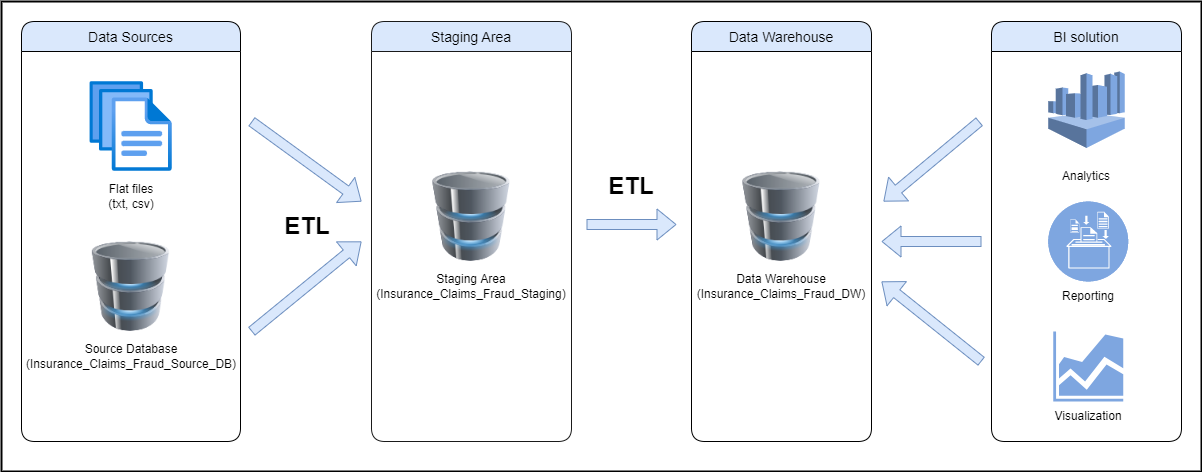

The diagram above was exported from draw.io. Its source (the exported page's mxGraphModel, read from the mxfile embedded in the PNG):
<mxGraphModel dx="1038" dy="547" grid="1" gridSize="10" guides="1" tooltips="1" connect="1" arrows="1" fold="1" page="1" pageScale="1" pageWidth="850" pageHeight="1100" math="0" shadow="0">
  <root>
    <mxCell id="0" />
    <mxCell id="1" parent="0" />
    <mxCell id="C5E7xHjGpRdtD_EEzqpj-47" value="" style="rounded=0;whiteSpace=wrap;html=1;fontSize=24;strokeWidth=2;" parent="1" vertex="1">
      <mxGeometry x="40" y="40" width="1200" height="470" as="geometry" />
    </mxCell>
    <mxCell id="C5E7xHjGpRdtD_EEzqpj-17" value="" style="group" parent="1" vertex="1" connectable="0">
      <mxGeometry x="60" y="60" width="219" height="420" as="geometry" />
    </mxCell>
    <mxCell id="C5E7xHjGpRdtD_EEzqpj-1" value="Data Sources" style="swimlane;childLayout=stackLayout;horizontal=1;startSize=30;horizontalStack=0;rounded=1;fontSize=14;fontStyle=0;strokeWidth=1;resizeParent=0;resizeLast=1;shadow=0;dashed=0;align=center;fillColor=#dae8fc;strokeColor=#000000;" parent="C5E7xHjGpRdtD_EEzqpj-17" vertex="1">
      <mxGeometry width="219" height="420" as="geometry" />
    </mxCell>
    <mxCell id="C5E7xHjGpRdtD_EEzqpj-15" value="" style="group" parent="C5E7xHjGpRdtD_EEzqpj-17" vertex="1" connectable="0">
      <mxGeometry x="55.64999999999999" y="220" width="107.71000000000001" height="130" as="geometry" />
    </mxCell>
    <mxCell id="C5E7xHjGpRdtD_EEzqpj-11" value="" style="image;html=1;image=img/lib/clip_art/computers/Database_128x128.png;strokeColor=#000000;strokeWidth=2;fillColor=#7EA6E0;" parent="C5E7xHjGpRdtD_EEzqpj-15" vertex="1">
      <mxGeometry x="15" width="77.71" height="90" as="geometry" />
    </mxCell>
    <mxCell id="C5E7xHjGpRdtD_EEzqpj-12" value="Source Database&lt;br&gt;(Insurance_Claims_Fraud_Source_DB)" style="text;html=1;strokeColor=none;fillColor=none;align=center;verticalAlign=middle;whiteSpace=wrap;rounded=0;" parent="C5E7xHjGpRdtD_EEzqpj-15" vertex="1">
      <mxGeometry y="100" width="107.71" height="30" as="geometry" />
    </mxCell>
    <mxCell id="C5E7xHjGpRdtD_EEzqpj-16" value="" style="group" parent="C5E7xHjGpRdtD_EEzqpj-17" vertex="1" connectable="0">
      <mxGeometry x="68.36" y="60" width="82.29000000000002" height="130" as="geometry" />
    </mxCell>
    <mxCell id="C5E7xHjGpRdtD_EEzqpj-6" value="" style="aspect=fixed;html=1;points=[];align=center;image;fontSize=12;image=img/lib/azure2/general/Files.svg;strokeColor=#000000;strokeWidth=1;fillColor=#FFFFFF;" parent="C5E7xHjGpRdtD_EEzqpj-16" vertex="1">
      <mxGeometry width="82.29" height="90" as="geometry" />
    </mxCell>
    <mxCell id="C5E7xHjGpRdtD_EEzqpj-7" value="Flat files&lt;br&gt;(txt, csv)" style="text;html=1;strokeColor=none;fillColor=none;align=center;verticalAlign=middle;whiteSpace=wrap;rounded=0;" parent="C5E7xHjGpRdtD_EEzqpj-16" vertex="1">
      <mxGeometry x="11.149999999999977" y="100" width="60" height="30" as="geometry" />
    </mxCell>
    <mxCell id="C5E7xHjGpRdtD_EEzqpj-22" value="" style="group" parent="1" vertex="1" connectable="0">
      <mxGeometry x="410" y="60" width="200" height="420" as="geometry" />
    </mxCell>
    <mxCell id="C5E7xHjGpRdtD_EEzqpj-3" value="Staging Area" style="swimlane;childLayout=stackLayout;horizontal=1;startSize=30;horizontalStack=0;rounded=1;fontSize=14;fontStyle=0;strokeWidth=1;resizeParent=0;resizeLast=1;shadow=0;dashed=0;align=center;fillColor=#dae8fc;strokeColor=#1A1A1A;" parent="C5E7xHjGpRdtD_EEzqpj-22" vertex="1">
      <mxGeometry width="200" height="420" as="geometry" />
    </mxCell>
    <mxCell id="C5E7xHjGpRdtD_EEzqpj-21" value="" style="group" parent="C5E7xHjGpRdtD_EEzqpj-22" vertex="1" connectable="0">
      <mxGeometry x="35" y="150" width="130" height="130" as="geometry" />
    </mxCell>
    <mxCell id="C5E7xHjGpRdtD_EEzqpj-18" value="" style="image;html=1;image=img/lib/clip_art/computers/Database_128x128.png;strokeColor=#000000;strokeWidth=2;fillColor=#7EA6E0;" parent="C5E7xHjGpRdtD_EEzqpj-21" vertex="1">
      <mxGeometry x="22.5" width="85" height="90" as="geometry" />
    </mxCell>
    <mxCell id="C5E7xHjGpRdtD_EEzqpj-20" value="Staging Area&lt;br&gt;(Insurance_Claims_Fraud_Staging)" style="text;html=1;strokeColor=none;fillColor=none;align=center;verticalAlign=middle;whiteSpace=wrap;rounded=0;" parent="C5E7xHjGpRdtD_EEzqpj-21" vertex="1">
      <mxGeometry y="100" width="130" height="30" as="geometry" />
    </mxCell>
    <mxCell id="C5E7xHjGpRdtD_EEzqpj-25" value="" style="group" parent="1" vertex="1" connectable="0">
      <mxGeometry x="730" y="60" width="180" height="420" as="geometry" />
    </mxCell>
    <mxCell id="C5E7xHjGpRdtD_EEzqpj-4" value="Data Warehouse" style="swimlane;childLayout=stackLayout;horizontal=1;startSize=30;horizontalStack=0;rounded=1;fontSize=14;fontStyle=0;strokeWidth=1;resizeParent=0;resizeLast=1;shadow=0;dashed=0;align=center;fillColor=#dae8fc;strokeColor=#000000;" parent="C5E7xHjGpRdtD_EEzqpj-25" vertex="1">
      <mxGeometry width="180" height="420" as="geometry" />
    </mxCell>
    <mxCell id="C5E7xHjGpRdtD_EEzqpj-24" value="" style="group" parent="C5E7xHjGpRdtD_EEzqpj-25" vertex="1" connectable="0">
      <mxGeometry x="30" y="150" width="120" height="130" as="geometry" />
    </mxCell>
    <mxCell id="C5E7xHjGpRdtD_EEzqpj-19" value="" style="image;html=1;image=img/lib/clip_art/computers/Database_128x128.png;strokeColor=#000000;strokeWidth=2;fillColor=#7EA6E0;" parent="C5E7xHjGpRdtD_EEzqpj-24" vertex="1">
      <mxGeometry x="17.5" width="85" height="90" as="geometry" />
    </mxCell>
    <mxCell id="C5E7xHjGpRdtD_EEzqpj-23" value="Data Warehouse&lt;br&gt;(Insurance_Claims_Fraud_DW)" style="text;html=1;strokeColor=none;fillColor=none;align=center;verticalAlign=middle;whiteSpace=wrap;rounded=0;" parent="C5E7xHjGpRdtD_EEzqpj-24" vertex="1">
      <mxGeometry y="100" width="120" height="30" as="geometry" />
    </mxCell>
    <mxCell id="C5E7xHjGpRdtD_EEzqpj-36" value="" style="group" parent="1" vertex="1" connectable="0">
      <mxGeometry x="1030" y="60" width="190" height="420" as="geometry" />
    </mxCell>
    <mxCell id="C5E7xHjGpRdtD_EEzqpj-5" value="BI solution" style="swimlane;childLayout=stackLayout;horizontal=1;startSize=30;horizontalStack=0;rounded=1;fontSize=14;fontStyle=0;strokeWidth=1;resizeParent=0;resizeLast=1;shadow=0;dashed=0;align=center;fillColor=#dae8fc;strokeColor=#000000;" parent="C5E7xHjGpRdtD_EEzqpj-36" vertex="1">
      <mxGeometry width="190" height="420" as="geometry" />
    </mxCell>
    <mxCell id="C5E7xHjGpRdtD_EEzqpj-30" value="" style="group" parent="C5E7xHjGpRdtD_EEzqpj-36" vertex="1" connectable="0">
      <mxGeometry x="56.75" y="50" width="76.5" height="120" as="geometry" />
    </mxCell>
    <mxCell id="C5E7xHjGpRdtD_EEzqpj-26" value="" style="outlineConnect=0;dashed=0;verticalLabelPosition=bottom;verticalAlign=top;align=center;html=1;shape=mxgraph.aws3.athena;fillColor=#7EA6E0;gradientColor=none;strokeColor=#000000;strokeWidth=2;" parent="C5E7xHjGpRdtD_EEzqpj-30" vertex="1">
      <mxGeometry width="76.5" height="76.5" as="geometry" />
    </mxCell>
    <mxCell id="C5E7xHjGpRdtD_EEzqpj-29" value="Analytics" style="text;html=1;strokeColor=none;fillColor=none;align=center;verticalAlign=middle;whiteSpace=wrap;rounded=0;" parent="C5E7xHjGpRdtD_EEzqpj-30" vertex="1">
      <mxGeometry x="8.25" y="90" width="60" height="30" as="geometry" />
    </mxCell>
    <mxCell id="C5E7xHjGpRdtD_EEzqpj-32" value="" style="group" parent="C5E7xHjGpRdtD_EEzqpj-36" vertex="1" connectable="0">
      <mxGeometry x="56.75" y="180" width="80" height="110" as="geometry" />
    </mxCell>
    <mxCell id="C5E7xHjGpRdtD_EEzqpj-27" value="" style="fillColor=#7EA6E0;verticalLabelPosition=bottom;sketch=0;html=1;strokeColor=#ffffff;verticalAlign=top;align=center;points=[[0.145,0.145,0],[0.5,0,0],[0.855,0.145,0],[1,0.5,0],[0.855,0.855,0],[0.5,1,0],[0.145,0.855,0],[0,0.5,0]];pointerEvents=1;shape=mxgraph.cisco_safe.compositeIcon;bgIcon=ellipse;resIcon=mxgraph.cisco_safe.capability.logging_reporting;" parent="C5E7xHjGpRdtD_EEzqpj-32" vertex="1">
      <mxGeometry width="80" height="80" as="geometry" />
    </mxCell>
    <mxCell id="C5E7xHjGpRdtD_EEzqpj-31" value="Reporting" style="text;html=1;strokeColor=none;fillColor=none;align=center;verticalAlign=middle;whiteSpace=wrap;rounded=0;" parent="C5E7xHjGpRdtD_EEzqpj-32" vertex="1">
      <mxGeometry x="10" y="80" width="60" height="30" as="geometry" />
    </mxCell>
    <mxCell id="C5E7xHjGpRdtD_EEzqpj-34" value="" style="sketch=0;aspect=fixed;pointerEvents=1;shadow=0;dashed=0;html=1;strokeColor=none;labelPosition=center;verticalLabelPosition=bottom;verticalAlign=top;align=center;fillColor=#7EA6E0;shape=mxgraph.mscae.general.graph" parent="C5E7xHjGpRdtD_EEzqpj-36" vertex="1">
      <mxGeometry x="61.75" y="310" width="70" height="70" as="geometry" />
    </mxCell>
    <mxCell id="C5E7xHjGpRdtD_EEzqpj-35" value="Visualization" style="text;html=1;strokeColor=none;fillColor=none;align=center;verticalAlign=middle;whiteSpace=wrap;rounded=0;" parent="C5E7xHjGpRdtD_EEzqpj-36" vertex="1">
      <mxGeometry x="66.75" y="380" width="60" height="30" as="geometry" />
    </mxCell>
    <mxCell id="C5E7xHjGpRdtD_EEzqpj-38" value="" style="shape=flexArrow;endArrow=classic;html=1;rounded=0;fillColor=#dae8fc;strokeColor=#6c8ebf;" parent="1" edge="1">
      <mxGeometry width="50" height="50" relative="1" as="geometry">
        <mxPoint x="290" y="160" as="sourcePoint" />
        <mxPoint x="400" y="240" as="targetPoint" />
      </mxGeometry>
    </mxCell>
    <mxCell id="C5E7xHjGpRdtD_EEzqpj-39" value="" style="shape=flexArrow;endArrow=classic;html=1;rounded=0;fillColor=#dae8fc;strokeColor=#6c8ebf;" parent="1" edge="1">
      <mxGeometry width="50" height="50" relative="1" as="geometry">
        <mxPoint x="290" y="370" as="sourcePoint" />
        <mxPoint x="400" y="280" as="targetPoint" />
      </mxGeometry>
    </mxCell>
    <mxCell id="C5E7xHjGpRdtD_EEzqpj-40" value="" style="shape=flexArrow;endArrow=classic;html=1;rounded=0;fillColor=#dae8fc;strokeColor=#6c8ebf;" parent="1" edge="1">
      <mxGeometry width="50" height="50" relative="1" as="geometry">
        <mxPoint x="625" y="263" as="sourcePoint" />
        <mxPoint x="715" y="263" as="targetPoint" />
      </mxGeometry>
    </mxCell>
    <mxCell id="C5E7xHjGpRdtD_EEzqpj-42" value="" style="shape=flexArrow;endArrow=classic;html=1;rounded=0;fillColor=#dae8fc;strokeColor=#6c8ebf;" parent="1" edge="1">
      <mxGeometry width="50" height="50" relative="1" as="geometry">
        <mxPoint x="1018" y="160" as="sourcePoint" />
        <mxPoint x="922" y="240" as="targetPoint" />
      </mxGeometry>
    </mxCell>
    <mxCell id="C5E7xHjGpRdtD_EEzqpj-43" value="" style="shape=flexArrow;endArrow=classic;html=1;rounded=0;fillColor=#dae8fc;strokeColor=#6c8ebf;" parent="1" edge="1">
      <mxGeometry width="50" height="50" relative="1" as="geometry">
        <mxPoint x="1020" y="400" as="sourcePoint" />
        <mxPoint x="920" y="320" as="targetPoint" />
      </mxGeometry>
    </mxCell>
    <mxCell id="C5E7xHjGpRdtD_EEzqpj-44" value="" style="shape=flexArrow;endArrow=classic;html=1;rounded=0;fillColor=#dae8fc;strokeColor=#6c8ebf;" parent="1" edge="1">
      <mxGeometry width="50" height="50" relative="1" as="geometry">
        <mxPoint x="1020" y="280" as="sourcePoint" />
        <mxPoint x="920" y="280" as="targetPoint" />
      </mxGeometry>
    </mxCell>
    <mxCell id="C5E7xHjGpRdtD_EEzqpj-45" value="&lt;b&gt;&lt;font style=&quot;font-size: 24px&quot;&gt;ETL&lt;/font&gt;&lt;/b&gt;" style="text;html=1;strokeColor=none;fillColor=none;align=center;verticalAlign=middle;whiteSpace=wrap;rounded=0;" parent="1" vertex="1">
      <mxGeometry x="316" y="250" width="60" height="30" as="geometry" />
    </mxCell>
    <mxCell id="C5E7xHjGpRdtD_EEzqpj-46" value="&lt;b&gt;&lt;font style=&quot;font-size: 24px&quot;&gt;ETL&lt;/font&gt;&lt;/b&gt;" style="text;html=1;strokeColor=none;fillColor=none;align=center;verticalAlign=middle;whiteSpace=wrap;rounded=0;" parent="1" vertex="1">
      <mxGeometry x="640" y="210" width="60" height="30" as="geometry" />
    </mxCell>
  </root>
</mxGraphModel>